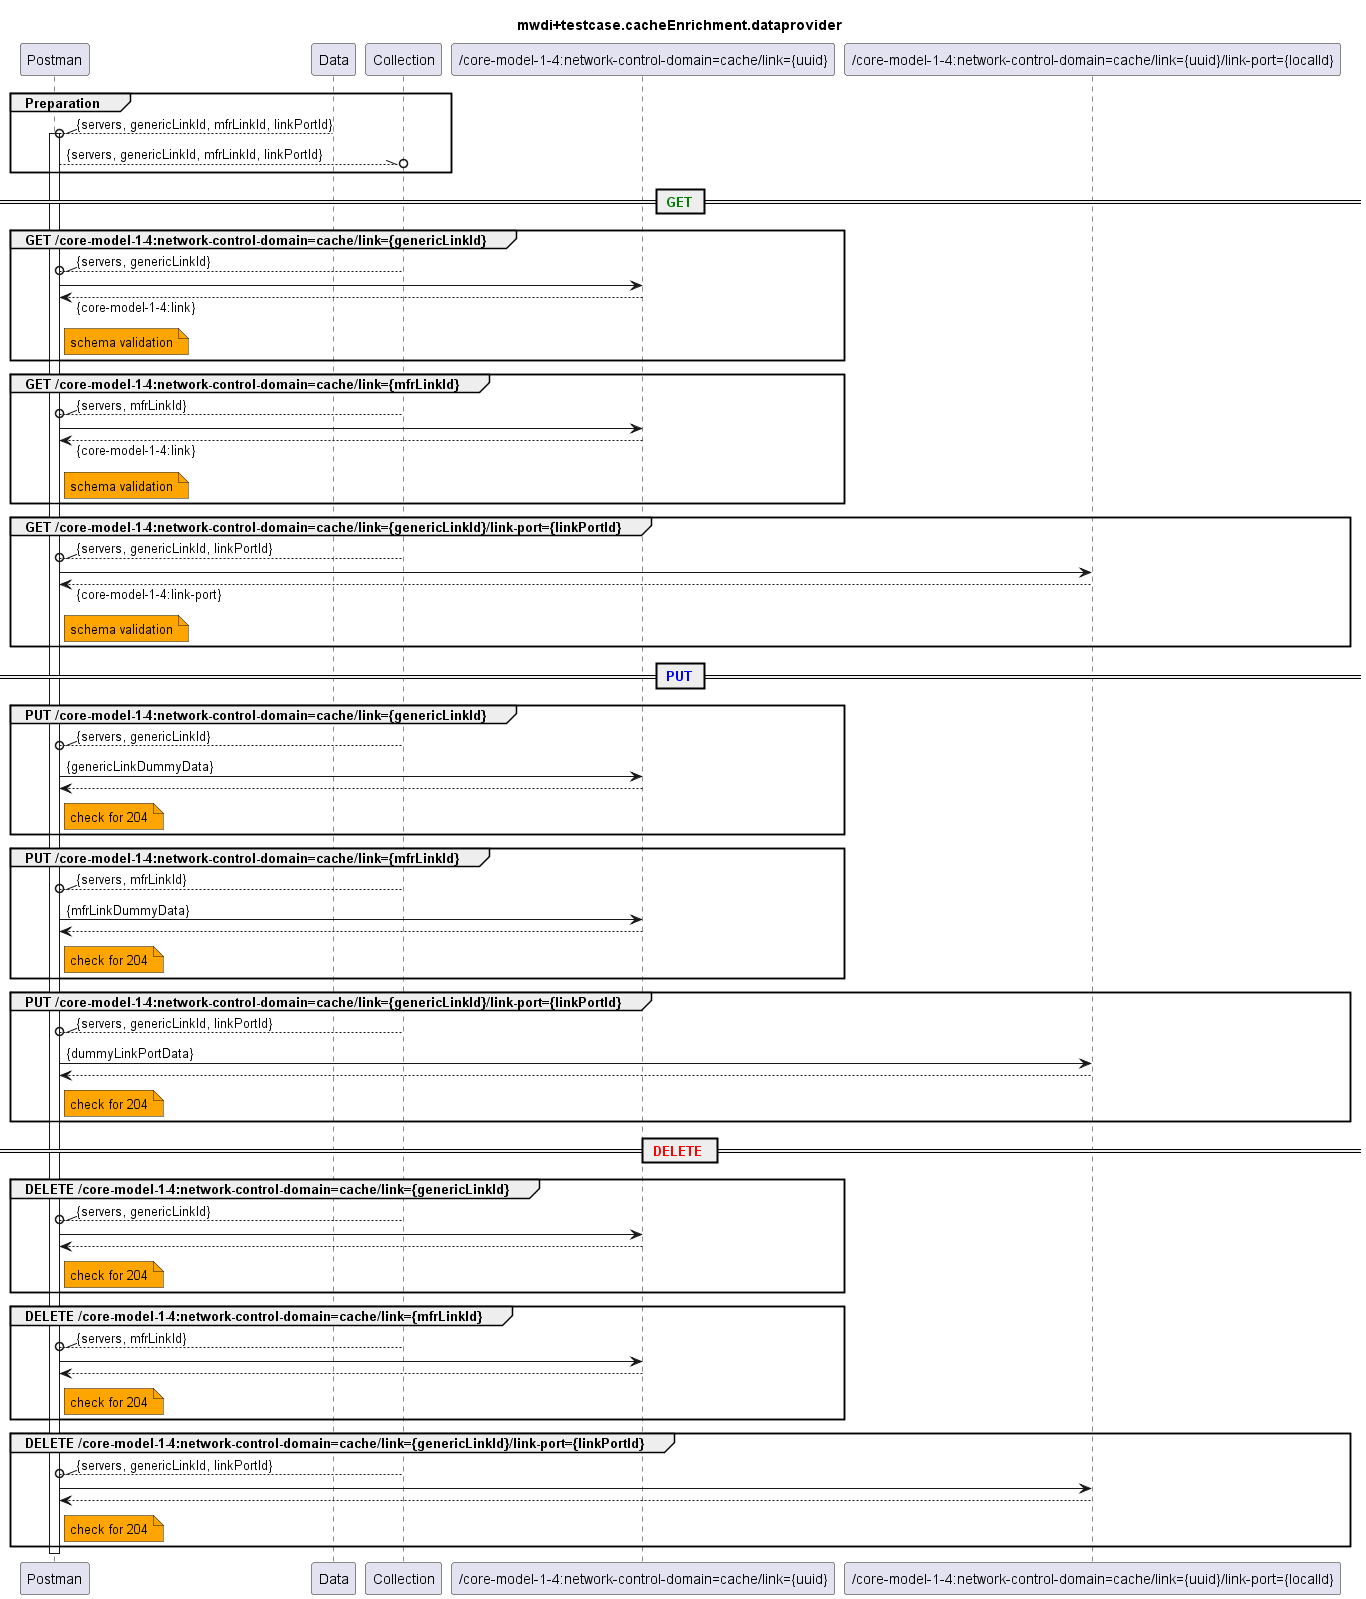

The diagram above was rendered by PlantUML. Its source (embedded in the PNG):
@startuml mwdi+diagram.completeness.cacheEnrichement
skinparam responseMessageBelowArrow true

title
mwdi+testcase.cacheEnrichment.dataprovider
end title

participant "Postman" as Postman
participant "Data" as Data
participant "Collection" as Collection

participant "/core-model-1-4:network-control-domain=cache/link={uuid}" as LINK
participant "/core-model-1-4:network-control-domain=cache/link={uuid}/link-port={localId}" as LINKPORT


group Preparation
  Data --\\o Postman : {servers, genericLinkId, mfrLinkId, linkPortId}
  activate Postman
  Postman --\\o Collection : {servers, genericLinkId, mfrLinkId, linkPortId}
end

== <font color=green> GET </font>==

group GET /core-model-1-4:network-control-domain=cache/link={genericLinkId}
  Collection --\\o Postman : {servers, genericLinkId}
  Postman -> LINK
  Postman <-- LINK : {core-model-1-4:link}
  note right Postman #Orange
    schema validation
  end note
end

group GET /core-model-1-4:network-control-domain=cache/link={mfrLinkId}
  Collection --\\o Postman : {servers, mfrLinkId}
  Postman -> LINK
  Postman <-- LINK : {core-model-1-4:link}
  note right Postman #Orange
    schema validation
  end note
end

group GET /core-model-1-4:network-control-domain=cache/link={genericLinkId}/link-port={linkPortId}
  Collection --\\o Postman : {servers, genericLinkId, linkPortId}
  Postman -> LINKPORT
  Postman <-- LINKPORT : {core-model-1-4:link-port}
  note right Postman #Orange
    schema validation
  end note
end

== <font color=blue> PUT </font>==
group PUT /core-model-1-4:network-control-domain=cache/link={genericLinkId}
  Collection --\\o Postman : {servers, genericLinkId}
  Postman -> LINK : {genericLinkDummyData}
  Postman <-- LINK
  note right Postman #Orange
    check for 204
  end note
end

group PUT /core-model-1-4:network-control-domain=cache/link={mfrLinkId}
  Collection --\\o Postman : {servers, mfrLinkId}
  Postman -> LINK : {mfrLinkDummyData}
  Postman <-- LINK
  note right Postman #Orange
    check for 204
  end note
end

group PUT /core-model-1-4:network-control-domain=cache/link={genericLinkId}/link-port={linkPortId}
  Collection --\\o Postman : {servers, genericLinkId, linkPortId}
  Postman -> LINKPORT : {dummyLinkPortData}
  Postman <-- LINKPORT
  note right Postman #Orange
    check for 204
  end note
end

== <font color=red> DELETE </font> ==

group DELETE /core-model-1-4:network-control-domain=cache/link={genericLinkId}
  Collection --\\o Postman : {servers, genericLinkId}
  Postman -> LINK
  Postman <-- LINK
  note right Postman #Orange
    check for 204
  end note
end

group DELETE /core-model-1-4:network-control-domain=cache/link={mfrLinkId}
  Collection --\\o Postman : {servers, mfrLinkId}
  Postman -> LINK
  Postman <-- LINK
  note right Postman #Orange
    check for 204
  end note
end

group DELETE /core-model-1-4:network-control-domain=cache/link={genericLinkId}/link-port={linkPortId}
  Collection --\\o Postman : {servers, genericLinkId, linkPortId}
  Postman -> LINKPORT
  Postman <-- LINKPORT
  note right Postman #Orange
    check for 204
  end note
end

deactivate Postman

@enduml